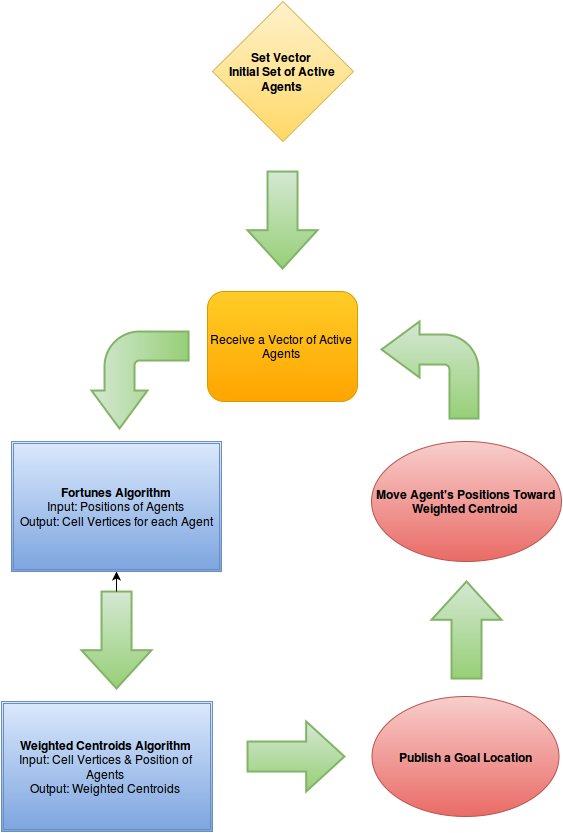

The diagram above was exported from draw.io. Its source (the exported page's mxGraphModel, read from the mxfile embedded in the PNG):
<mxGraphModel dx="2009" dy="1168" grid="1" gridSize="10" guides="1" tooltips="1" connect="1" fold="1" page="1" pageScale="1" pageWidth="826" pageHeight="1169" background="#ffffff" math="0">
  <root>
    <mxCell id="0" />
    <mxCell id="1" parent="0" />
    <mxCell id="2" value="Receive a Vector of Active Agents&lt;br&gt;" style="rounded=1;whiteSpace=wrap;html=1;plain-orange" vertex="1" parent="1">
      <mxGeometry x="356" y="320" width="150" height="110" as="geometry" />
    </mxCell>
    <mxCell id="3" value="&lt;b&gt;Fortunes Algorithm&lt;/b&gt;&lt;br&gt;Input: Positions of Agents&lt;br&gt;Output: Cell Vertices for each Agent&lt;br&gt;" style="shape=ext;double=1;whiteSpace=wrap;html=1;plain-blue" vertex="1" parent="1">
      <mxGeometry x="160" y="470" width="210" height="130" as="geometry" />
    </mxCell>
    <mxCell id="4" value="&lt;b&gt;Move Agent's Positions Toward Weighted Centroid &lt;br&gt;&lt;/b&gt;" style="ellipse;whiteSpace=wrap;html=1;plain-red" vertex="1" parent="1">
      <mxGeometry x="520" y="470" width="190" height="120" as="geometry" />
    </mxCell>
    <mxCell id="6" value="&lt;b&gt;Weighted Centroids Algorithm&lt;/b&gt;&lt;br&gt;Input: Cell Vertices &amp;amp; Position of Agents&lt;br&gt;Output: Weighted Centroids&lt;br&gt;" style="shape=ext;double=1;whiteSpace=wrap;html=1;plain-blue" vertex="1" parent="1">
      <mxGeometry x="150" y="730" width="211" height="130" as="geometry" />
    </mxCell>
    <mxCell id="11" value="" style="shape=mxgraph.arrows.bent_left_arrow;html=1;verticalLabelPosition=bottom;verticalAlign=top;strokeWidth=2;plain-green" vertex="1" parent="1">
      <mxGeometry x="530" y="350" width="97" height="97" as="geometry" />
    </mxCell>
    <mxCell id="12" value="" style="shape=mxgraph.arrows.bent_left_arrow;html=1;verticalLabelPosition=bottom;verticalAlign=top;strokeWidth=2;rotation=-90;plain-green" vertex="1" parent="1">
      <mxGeometry x="240" y="360" width="97" height="97" as="geometry" />
    </mxCell>
    <mxCell id="13" value="" style="shape=mxgraph.arrows.arrow_right;html=1;verticalLabelPosition=bottom;verticalAlign=top;strokeWidth=2;plain-green" vertex="1" parent="1">
      <mxGeometry x="396" y="750" width="97" height="70" as="geometry" />
    </mxCell>
    <mxCell id="14" value="" style="shape=mxgraph.arrows.arrow_down;html=1;verticalLabelPosition=bottom;verticalAlign=top;strokeWidth=2;plain-green" vertex="1" parent="1">
      <mxGeometry x="396" y="200" width="70" height="97" as="geometry" />
    </mxCell>
    <mxCell id="15" value="&lt;b&gt;Publish a Goal Location&lt;br&gt;&lt;/b&gt;" style="ellipse;whiteSpace=wrap;html=1;plain-red" vertex="1" parent="1">
      <mxGeometry x="520" y="725" width="187" height="120" as="geometry" />
    </mxCell>
    <mxCell id="16" value="" style="shape=mxgraph.arrows.arrow_down;html=1;verticalLabelPosition=bottom;verticalAlign=top;strokeWidth=2;plain-green" vertex="1" parent="1">
      <mxGeometry x="230" y="620" width="70" height="97" as="geometry" />
    </mxCell>
    <mxCell id="17" style="edgeStyle=orthogonalEdgeStyle;rounded=0;html=1;" edge="1" parent="1" source="16" target="3">
      <mxGeometry relative="1" as="geometry" />
    </mxCell>
    <mxCell id="18" value="" style="shape=mxgraph.arrows.arrow_up;html=1;verticalLabelPosition=bottom;verticalAlign=top;strokeWidth=2;plain-green" vertex="1" parent="1">
      <mxGeometry x="580" y="610" width="70" height="97" as="geometry" />
    </mxCell>
    <mxCell id="19" value="&lt;b&gt;Set Vector &lt;br&gt;Initial Set of Active Agents&lt;br&gt;&lt;/b&gt;" style="rhombus;whiteSpace=wrap;html=1;plain-yellow" vertex="1" parent="1">
      <mxGeometry x="361" y="30" width="141" height="140" as="geometry" />
    </mxCell>
  </root>
</mxGraphModel>